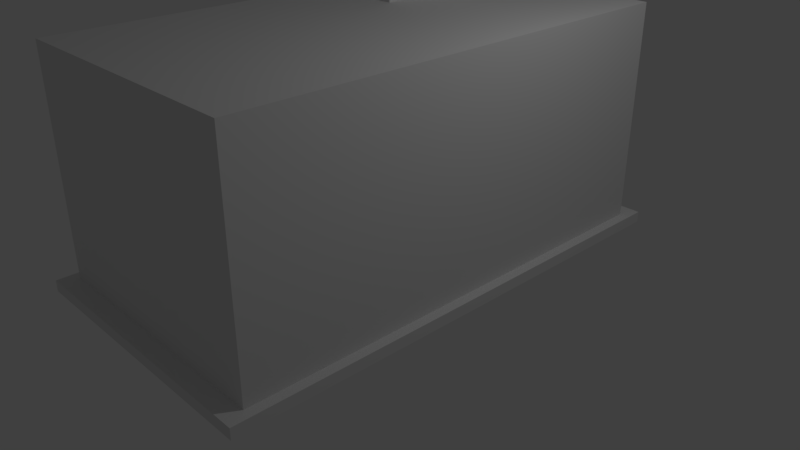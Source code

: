 # Source: Factory.blend  (saved by Blender 2.79.0; exported with 4.5.12 LTS)
import bpy
from mathutils import Matrix  # noqa: F401  (used for matrix-valued properties, if any)

bpy.ops.wm.read_factory_settings(use_empty=True)
scene = bpy.context.scene
scene.name = 'Scene'

# ---- collections
col_collection_1 = bpy.data.collections.new('Collection 1'); scene.collection.children.link(col_collection_1)

# ---- world
world_world = bpy.data.worlds.new('World'); scene.world = world_world
world_world.color = (0.05088, 0.05088, 0.05088)
world_world.use_sun_shadow = False
world_world.sun_shadow_jitter_overblur = 0.0
world_world.cycles.sampling_method = 'MANUAL'

# ---- cameras
cam_camera = bpy.data.cameras.new('Camera')
cam_camera.clip_end = 100.0
cam_camera.lens = 35.0
cam_camera.sensor_width = 32.0
cam_camera.sensor_height = 18.0
cam_camera.ortho_scale = 7.314
cam_camera.dof.focus_distance = 0.0
cam_camera.dof.aperture_fstop = 128.0

# ---- lights
light_lamp = bpy.data.lights.new('Lamp', 'POINT')
light_lamp.transmission_factor = 0.0
light_lamp.cutoff_distance = 30.0
light_lamp.energy = 100.0
light_lamp.shadow_buffer_clip_start = 1.001
light_lamp.shadow_soft_size = 0.1
light_lamp.shadow_maximum_resolution = 0.006
light_lamp.use_absolute_resolution = True

# ---- meshes
me_plane = bpy.data.meshes.new('Plane')
me_plane.from_pydata([(-1.0, -1.0, 0.0), (1.0, -1.0, 0.0), (-1.0, 1.0, 0.0), (1.0, 1.0, 0.0), (-1.0, -1.0, 0.0), (1.0, -1.0, 0.0), (1.0, 1.0, 0.0), (-1.0, 1.0, 0.0), (1.0, -1.0, 0.1465), (-1.0, -1.0, 0.1465), (1.0, 1.0, 0.1465), (-1.0, 1.0, 0.1465), (-0.9276, -0.9276, 0.1465), (0.9276, -0.9276, 0.1465), (0.9276, 0.9276, 0.1465), (-0.9276, 0.9276, 0.1465), (0.9276, -0.9276, 3.022), (-0.9276, -0.9276, 3.022), (0.9276, 0.9276, 3.022), (-0.9276, 0.9276, 3.022), (0.6957, -0.9276, 3.022), (0.4638, -0.9276, 3.022), (0.2319, -0.9276, 3.022), (-2.98e-08, -0.9276, 3.022), (-0.2319, -0.9276, 3.022), (-0.4638, -0.9276, 3.022), (-0.6957, -0.9276, 3.022), (0.9276, 0.6957, 3.022), (0.9276, 0.4638, 3.022), (0.9276, 0.2319, 3.022), (0.9276, -4.47e-08, 3.022), (0.9276, -0.2319, 3.022), (0.9276, -0.4638, 3.022), (0.9276, -0.6957, 3.022), (-0.6957, 0.9276, 3.022), (-0.4638, 0.9276, 3.022), (-0.2319, 0.9276, 3.022), (2.98e-08, 0.9276, 3.022), (0.2319, 0.9276, 3.022), (0.4638, 0.9276, 3.022), (0.6957, 0.9276, 3.022), (-0.9276, -0.6957, 3.022), (-0.9276, -0.4638, 3.022), (-0.9276, -0.2319, 3.022), (-0.9276, 4.47e-08, 3.022), (-0.9276, 0.2319, 3.022), (-0.9276, 0.4638, 3.022), (-0.9276, 0.6957, 3.022), (-0.6957, -0.6957, 3.022), (-0.6957, -0.4638, 3.022), (-0.6957, -0.2319, 3.022), (-0.6957, 4.47e-08, 3.022), (-0.6957, 0.2319, 3.022), (-0.6957, 0.4638, 3.022), (-0.6957, 0.6957, 3.022), (-0.4638, -0.6957, 3.022), (-0.4638, -0.4638, 3.022), (-0.4638, -0.2319, 3.022), (-0.4638, 4.47e-08, 3.022), (-0.4638, 0.2319, 3.022), (-0.4638, 0.6957, 3.022), (-0.2319, -0.6957, 3.022), (-0.2319, -0.4638, 3.022), (-0.2319, -0.2319, 3.022), (-0.2319, 4.47e-08, 3.022), (-0.2319, 0.2319, 3.022), (-0.2319, 0.4638, 3.022), (-0.2319, 0.6957, 3.022), (-2.235e-08, -0.6957, 3.022), (-1.49e-08, -0.4638, 3.022), (-7.451e-09, -0.2319, 3.022), (0.0, 4.47e-08, 3.022), (7.451e-09, 0.2319, 3.022), (1.49e-08, 0.4638, 3.022), (2.235e-08, 0.6957, 3.022), (0.2319, -0.6957, 3.022), (0.2319, -0.4638, 3.022), (0.2319, -0.2319, 3.022), (0.2319, 4.47e-08, 3.022), (0.2319, 0.2319, 3.022), (0.2319, 0.4638, 3.022), (0.2319, 0.6957, 3.022), (0.4638, -0.6957, 3.022), (0.4638, -0.4638, 3.022), (0.4638, -0.2319, 3.022), (0.4638, 4.47e-08, 3.022), (0.4638, 0.2319, 3.022), (0.4638, 0.4638, 3.022), (0.4638, 0.6957, 3.022), (0.6957, -0.6957, 3.022), (0.6957, -0.4638, 3.022), (0.6957, -0.2319, 3.022), (0.6957, 4.47e-08, 3.022), (0.6957, 0.2319, 3.022), (0.6957, 0.4638, 3.022), (0.6957, 0.6957, 3.022), (-0.6957, 0.2319, 4.086), (-0.6957, 0.4638, 4.086), (-0.6957, 0.6957, 4.086), (-0.4638, 0.2319, 4.086), (0.9276, 0.4423, 1.888), (-0.4638, 0.6957, 4.086), (-0.2319, 0.2319, 4.086), (-0.2319, 0.4638, 4.086), (-0.2319, 0.6957, 4.086), (-0.6957, 0.3478, 4.086), (-0.6957, 0.5797, 4.086), (-0.4638, 0.3478, 4.086), (-0.4638, 0.5797, 4.086), (-0.2319, 0.3478, 4.086), (-0.2319, 0.5797, 4.086), (-0.5797, 0.2319, 4.086), (-0.5797, 0.4638, 4.086), (-0.5797, 0.6957, 4.086), (-0.3478, 0.2319, 4.086), (-0.3478, 0.4638, 4.086), (-0.3478, 0.6957, 4.086), (-0.3478, 0.5797, 4.086), (-0.3478, 0.3478, 4.086), (-0.5797, 0.5797, 4.086), (-0.5797, 0.3478, 4.086), (-0.4638, 0.3478, 4.412), (-0.4638, 0.4638, 4.412), (-0.3478, 0.4638, 4.412), (-0.4638, 0.5797, 4.412), (-0.5797, 0.4638, 4.412), (-0.3478, 0.5797, 4.412), (-0.3478, 0.3478, 4.412), (-0.5797, 0.5797, 4.412), (-0.5797, 0.3478, 4.412), (0.9276, 0.8789, 1.888), (0.9276, 0.8789, 2.564), (0.9276, 0.8243, 2.564), (0.9276, 0.7698, 2.564), (0.9276, 0.7152, 2.564), (0.9276, 0.6606, 2.564), (0.9276, 0.6061, 2.564), (0.9276, 0.5515, 2.564), (0.9276, 0.4969, 2.564), (0.9276, 0.4423, 2.564), (-0.9276, -0.7952, 1.971), (-0.9276, -0.3786, 1.971), (-0.9276, -0.7952, 2.616), (-0.9276, -0.3786, 2.616), (-0.9276, -0.7431, 2.616), (-0.9276, -0.691, 2.616), (-0.9276, -0.639, 2.616), (-0.9276, -0.5869, 2.616), (-0.9276, -0.5348, 2.616), (-0.9276, -0.4828, 2.616), (-0.9276, -0.4307, 2.616), (-0.9508, -0.7952, 1.971), (-0.9508, -0.3786, 1.971), (-0.9508, -0.4307, 2.616), (-0.9508, -0.3786, 2.616), (-0.9508, -0.7952, 2.616), (-0.9508, -0.7431, 2.616), (-0.9508, -0.691, 2.616), (-0.9508, -0.639, 2.616), (-0.9508, -0.5869, 2.616), (-0.9508, -0.5348, 2.616), (-0.9508, -0.4828, 2.616), (-0.9508, -0.3892, 1.985), (-0.9508, -0.7846, 1.985), (-0.9508, -0.7846, 2.598), (-0.9508, -0.7352, 2.598), (-0.9508, -0.6858, 2.598), (-0.9508, -0.6363, 2.598), (-0.9508, -0.5869, 2.598), (-0.9508, -0.5375, 2.598), (-0.9508, -0.488, 2.598), (-0.9508, -0.4386, 2.598), (-0.9508, -0.3892, 2.598), (-0.9459, -0.7846, 1.985), (-0.9459, -0.3892, 1.985), (-0.9459, -0.7846, 2.598), (-0.9459, -0.7352, 2.598), (-0.9459, -0.6858, 2.598), (-0.9459, -0.6363, 2.598), (-0.9459, -0.5869, 2.598), (-0.9459, -0.5375, 2.598), (-0.9459, -0.488, 2.598), (-0.9459, -0.4386, 2.598), (-0.9459, -0.3892, 2.598), (-0.9276, -0.55, 0.1394), (-0.9276, -0.3825, 0.1394), (-0.9276, -0.55, 1.232), (-0.9276, -0.3825, 1.232), (-0.9276, -0.529, 1.232), (-0.9276, -0.5081, 1.232), (-0.9276, -0.4872, 1.232), (-0.9276, -0.4662, 1.232), (-0.9276, -0.4453, 1.232), (-0.9276, -0.4244, 1.232), (-0.9276, -0.4034, 1.232), (-0.939, -0.55, 0.1394), (-0.939, -0.3825, 0.1394), (-0.939, -0.4034, 1.232), (-0.939, -0.3825, 1.232), (-0.939, -0.55, 1.232), (-0.939, -0.529, 1.232), (-0.939, -0.5081, 1.232), (-0.939, -0.4872, 1.232), (-0.939, -0.4662, 1.232), (-0.939, -0.4453, 1.232), (-0.939, -0.4244, 1.232), (-0.939, -0.3895, 0.1447), (-0.939, -0.543, 0.1447), (-0.939, -0.543, 1.146), (-0.939, -0.5238, 1.146), (-0.939, -0.5046, 1.146), (-0.939, -0.4854, 1.146), (-0.939, -0.4662, 1.146), (-0.939, -0.447, 1.146), (-0.939, -0.4278, 1.146), (-0.939, -0.4087, 1.146), (-0.939, -0.3895, 1.146), (-0.9282, -0.543, 0.1447), (-0.9282, -0.3895, 0.1447), (-0.9282, -0.543, 1.146), (-0.9282, -0.5238, 1.146), (-0.9282, -0.5046, 1.146), (-0.9282, -0.4854, 1.146), (-0.9282, -0.4662, 1.146), (-0.9282, -0.447, 1.146), (-0.9282, -0.4278, 1.146), (-0.9282, -0.4087, 1.146), (-0.9282, -0.3895, 1.146)], [], [(95, 27, 18, 40), (7, 4, 9, 11), (1, 5, 4, 0), (3, 6, 5, 1), (2, 7, 6, 3), (0, 4, 7, 2), (5, 6, 10, 8), (6, 7, 11, 10), (4, 5, 8, 9), (14, 15, 19, 34, 35, 36, 37, 38, 39, 40, 18), (8, 13, 12, 9), (10, 14, 13, 8), (11, 15, 14, 10), (9, 12, 15, 11), (12, 13, 16, 20, 21, 22, 23, 24, 25, 26, 17), (15, 12, 17, 41, 42, 43, 44, 45, 46, 47, 19), (47, 54, 34, 19), (54, 60, 35, 34), (60, 67, 36, 35), (67, 74, 37, 36), (74, 81, 38, 37), (81, 88, 39, 38), (88, 95, 40, 39), (17, 26, 48, 41), (41, 48, 49, 42), (42, 49, 50, 43), (43, 50, 51, 44), (44, 51, 52, 45), (45, 52, 53, 46), (46, 53, 54, 47), (26, 25, 55, 48), (48, 55, 56, 49), (49, 56, 57, 50), (50, 57, 58, 51), (51, 58, 59, 52), (52, 59, 99, 111, 96), (60, 54, 98, 113, 101), (25, 24, 61, 55), (55, 61, 62, 56), (56, 62, 63, 57), (57, 63, 64, 58), (58, 64, 65, 59), (54, 53, 97, 106, 98), (65, 66, 103, 109, 102), (24, 23, 68, 61), (61, 68, 69, 62), (62, 69, 70, 63), (63, 70, 71, 64), (64, 71, 72, 65), (65, 72, 73, 66), (66, 73, 74, 67), (23, 22, 75, 68), (68, 75, 76, 69), (69, 76, 77, 70), (70, 77, 78, 71), (71, 78, 79, 72), (72, 79, 80, 73), (73, 80, 81, 74), (22, 21, 82, 75), (75, 82, 83, 76), (76, 83, 84, 77), (77, 84, 85, 78), (78, 85, 86, 79), (79, 86, 87, 80), (80, 87, 88, 81), (21, 20, 89, 82), (82, 89, 90, 83), (83, 90, 91, 84), (84, 91, 92, 85), (85, 92, 93, 86), (86, 93, 94, 87), (87, 94, 95, 88), (20, 16, 33, 89), (89, 33, 32, 90), (90, 32, 31, 91), (91, 31, 30, 92), (92, 30, 29, 93), (93, 29, 28, 94), (94, 28, 27, 95), (120, 107, 121, 129), (119, 108, 101, 113), (118, 109, 103, 115), (117, 110, 104, 116), (66, 67, 104, 110, 103), (67, 60, 101, 116, 104), (59, 65, 102, 114, 99), (53, 52, 96, 105, 97), (108, 117, 116, 101), (107, 118, 127, 121), (115, 103, 110, 117), (115, 117, 126, 123), (99, 114, 118, 107), (114, 102, 109, 118), (106, 119, 113, 98), (97, 112, 119, 106), (112, 120, 129, 125), (105, 120, 112, 97), (96, 111, 120, 105), (111, 99, 107, 120), (129, 121, 122, 125), (122, 123, 126, 124), (121, 127, 123, 122), (125, 122, 124, 128), (118, 115, 123, 127), (117, 108, 124, 126), (108, 119, 128, 124), (119, 112, 125, 128), (100, 130, 131, 132, 133, 134, 135, 136, 137, 138, 139), (14, 130, 100, 13), (18, 131, 130, 14), (27, 132, 131, 18), (28, 133, 132, 27), (29, 134, 133, 28), (30, 135, 134, 29), (31, 136, 135, 30), (32, 137, 136, 31), (33, 138, 137, 32), (16, 139, 138, 33), (13, 100, 139, 16), (141, 143, 150, 149, 148, 147, 146, 145, 144, 142, 140), (150, 143, 154, 153), (147, 148, 160, 159), (144, 145, 157, 156), (143, 141, 152, 154), (148, 149, 161, 160), (145, 146, 158, 157), (140, 142, 155, 151), (149, 150, 153, 161), (141, 140, 151, 152), (146, 147, 159, 158), (142, 144, 156, 155), (164, 165, 176, 175), (151, 163, 162, 152), (155, 164, 163, 151), (156, 165, 164, 155), (157, 166, 165, 156), (158, 167, 166, 157), (159, 168, 167, 158), (160, 169, 168, 159), (161, 170, 169, 160), (153, 171, 170, 161), (154, 172, 171, 153), (152, 162, 172, 154), (174, 173, 175, 176, 177, 178, 179, 180, 181, 182, 183), (171, 172, 183, 182), (168, 169, 180, 179), (165, 166, 177, 176), (172, 162, 174, 183), (162, 163, 173, 174), (169, 170, 181, 180), (166, 167, 178, 177), (163, 164, 175, 173), (170, 171, 182, 181), (167, 168, 179, 178), (185, 187, 194, 193, 192, 191, 190, 189, 188, 186, 184), (218, 217, 219, 220, 221, 222, 223, 224, 225, 226, 227), (192, 193, 205, 204), (189, 190, 202, 201), (184, 186, 199, 195), (193, 194, 197, 205), (185, 184, 195, 196), (190, 191, 203, 202), (186, 188, 200, 199), (194, 187, 198, 197), (191, 192, 204, 203), (188, 189, 201, 200), (187, 185, 196, 198), (216, 206, 218, 227), (195, 207, 206, 196), (199, 208, 207, 195), (200, 209, 208, 199), (201, 210, 209, 200), (202, 211, 210, 201), (203, 212, 211, 202), (204, 213, 212, 203), (205, 214, 213, 204), (197, 215, 214, 205), (198, 216, 215, 197), (196, 206, 216, 198), (206, 207, 217, 218), (213, 214, 225, 224), (210, 211, 222, 221), (207, 208, 219, 217), (214, 215, 226, 225), (211, 212, 223, 222), (208, 209, 220, 219), (215, 216, 227, 226), (212, 213, 224, 223), (209, 210, 221, 220)])
me_plane.use_remesh_preserve_volume = False
me_plane.use_remesh_preserve_attributes = False
me_plane.use_mirror_vertex_groups = False
me_plane.update()

# ---- objects
ob_plane = bpy.data.objects.new('Plane', me_plane)
ob_lamp = bpy.data.objects.new('Lamp', light_lamp)
ob_camera = bpy.data.objects.new('Camera', cam_camera)

# ---- transforms, parenting, visibility, modifiers, constraints
ob_plane.location = (0.0, 0.0, 0.0)
ob_plane.scale = (1.837, 3.316, 1.0)
ob_plane.lineart.crease_threshold = 0.0
ob_lamp.location = (4.076, 1.005, 5.904)
ob_lamp.rotation_euler = (0.6503, 0.05522, 1.866)
ob_lamp.lock_rotations_4d = False
ob_lamp.empty_display_type = 'ARROWS'
ob_lamp.color = (0.0, 0.0, 0.0, 0.0)
ob_lamp.lineart.crease_threshold = 0.0
ob_camera.location = (7.481, -6.508, 5.344)
ob_camera.rotation_euler = (1.109, 0.0, 0.8149)
ob_camera.lock_rotations_4d = False
ob_camera.empty_display_type = 'ARROWS'
ob_camera.color = (0.0, 0.0, 0.0, 0.0)
ob_camera.display_type = 'WIRE'
ob_camera.lineart.crease_threshold = 0.0

# ---- collection membership
col_collection_1.objects.link(ob_plane)
col_collection_1.objects.link(ob_lamp)
col_collection_1.objects.link(ob_camera)

# ---- scene / render settings (as saved in the file)
scene.camera = ob_camera
scene.frame_start = 1; scene.frame_end = 250; scene.frame_set(1)
scene.render.engine = 'BLENDER_EEVEE_NEXT'
scene.render.resolution_percentage = 50
scene.render.dither_intensity = 0.0
scene.cycles.use_denoising = False
scene.cycles.samples = 128
scene.cycles.sampling_pattern = 'TABULATED_SOBOL'
scene.cycles.use_adaptive_sampling = False
scene.cycles.use_light_tree = False
scene.cycles.blur_glossy = 0.0
scene.cycles.sample_clamp_indirect = 0.0
scene.view_settings.view_transform = 'Standard'
bpy.context.view_layer.update()
